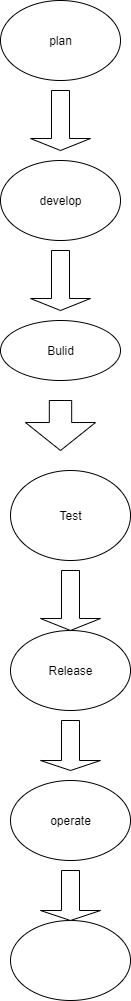

The diagram above was exported from draw.io. Its source (the exported page's mxGraphModel, read from the mxfile embedded in the PNG):
<mxGraphModel dx="896" dy="297" grid="1" gridSize="10" guides="1" tooltips="1" connect="1" arrows="1" fold="1" page="0" pageScale="1" pageWidth="850" pageHeight="1100" math="0" shadow="0">
  <root>
    <mxCell id="0" />
    <mxCell id="1" parent="0" />
    <mxCell id="E3kRpCNhnKGZGvUa3yoO-1" value="plan" style="ellipse;whiteSpace=wrap;html=1;" parent="1" vertex="1">
      <mxGeometry x="-330" y="20" width="120" height="80" as="geometry" />
    </mxCell>
    <mxCell id="E3kRpCNhnKGZGvUa3yoO-2" value="develop" style="ellipse;whiteSpace=wrap;html=1;" parent="1" vertex="1">
      <mxGeometry x="-330" y="180" width="120" height="80" as="geometry" />
    </mxCell>
    <mxCell id="E3kRpCNhnKGZGvUa3yoO-3" value="Bulid" style="ellipse;whiteSpace=wrap;html=1;" parent="1" vertex="1">
      <mxGeometry x="-330" y="340" width="120" height="60" as="geometry" />
    </mxCell>
    <mxCell id="E3kRpCNhnKGZGvUa3yoO-4" value="Test" style="ellipse;whiteSpace=wrap;html=1;" parent="1" vertex="1">
      <mxGeometry x="-320" y="490" width="120" height="90" as="geometry" />
    </mxCell>
    <mxCell id="5Enqi8DVzyH-1jMCgWxg-1" value="operate" style="ellipse;whiteSpace=wrap;html=1;" vertex="1" parent="1">
      <mxGeometry x="-320" y="800" width="120" height="80" as="geometry" />
    </mxCell>
    <mxCell id="5Enqi8DVzyH-1jMCgWxg-2" value="Release" style="ellipse;whiteSpace=wrap;html=1;" vertex="1" parent="1">
      <mxGeometry x="-320" y="650" width="120" height="80" as="geometry" />
    </mxCell>
    <mxCell id="5Enqi8DVzyH-1jMCgWxg-3" value="" style="ellipse;whiteSpace=wrap;html=1;" vertex="1" parent="1">
      <mxGeometry x="-320" y="940" width="120" height="80" as="geometry" />
    </mxCell>
    <mxCell id="5Enqi8DVzyH-1jMCgWxg-5" value="" style="shape=singleArrow;direction=south;whiteSpace=wrap;html=1;" vertex="1" parent="1">
      <mxGeometry x="-300" y="110" width="60" height="60" as="geometry" />
    </mxCell>
    <mxCell id="5Enqi8DVzyH-1jMCgWxg-6" value="" style="shape=singleArrow;direction=south;whiteSpace=wrap;html=1;" vertex="1" parent="1">
      <mxGeometry x="-300" y="270" width="60" height="60" as="geometry" />
    </mxCell>
    <mxCell id="5Enqi8DVzyH-1jMCgWxg-7" value="" style="shape=singleArrow;direction=south;whiteSpace=wrap;html=1;arrowWidth=0.31949529962225176;arrowSize=0.5593295522836559;" vertex="1" parent="1">
      <mxGeometry x="-305" y="420" width="70" height="50" as="geometry" />
    </mxCell>
    <mxCell id="5Enqi8DVzyH-1jMCgWxg-10" value="" style="shape=singleArrow;direction=south;whiteSpace=wrap;html=1;" vertex="1" parent="1">
      <mxGeometry x="-290" y="590" width="60" height="60" as="geometry" />
    </mxCell>
    <mxCell id="5Enqi8DVzyH-1jMCgWxg-11" value="" style="shape=singleArrow;direction=south;whiteSpace=wrap;html=1;" vertex="1" parent="1">
      <mxGeometry x="-290" y="740" width="60" height="50" as="geometry" />
    </mxCell>
    <mxCell id="5Enqi8DVzyH-1jMCgWxg-12" value="" style="shape=singleArrow;direction=south;whiteSpace=wrap;html=1;" vertex="1" parent="1">
      <mxGeometry x="-290" y="890" width="60" height="50" as="geometry" />
    </mxCell>
  </root>
</mxGraphModel>